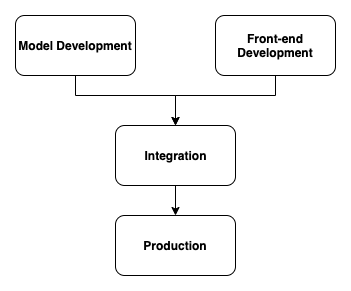

The diagram above was exported from draw.io. Its source (the exported page's mxGraphModel, read from the mxfile embedded in the PNG):
<mxGraphModel dx="932" dy="631" grid="1" gridSize="10" guides="1" tooltips="1" connect="1" arrows="1" fold="1" page="1" pageScale="1" pageWidth="850" pageHeight="1100" math="0" shadow="0">
  <root>
    <mxCell id="0" />
    <mxCell id="1" parent="0" />
    <mxCell id="bLyo8gOueFsqArXYEHe0-5" style="edgeStyle=orthogonalEdgeStyle;rounded=0;orthogonalLoop=1;jettySize=auto;html=1;" edge="1" parent="1" source="bLyo8gOueFsqArXYEHe0-1" target="bLyo8gOueFsqArXYEHe0-3">
      <mxGeometry relative="1" as="geometry">
        <Array as="points">
          <mxPoint x="140" y="210" />
          <mxPoint x="240" y="210" />
        </Array>
      </mxGeometry>
    </mxCell>
    <mxCell id="bLyo8gOueFsqArXYEHe0-1" value="Model Development" style="rounded=1;whiteSpace=wrap;html=1;fontStyle=1" vertex="1" parent="1">
      <mxGeometry x="80" y="130" width="120" height="60" as="geometry" />
    </mxCell>
    <mxCell id="bLyo8gOueFsqArXYEHe0-6" style="edgeStyle=orthogonalEdgeStyle;rounded=0;orthogonalLoop=1;jettySize=auto;html=1;" edge="1" parent="1" source="bLyo8gOueFsqArXYEHe0-2" target="bLyo8gOueFsqArXYEHe0-3">
      <mxGeometry relative="1" as="geometry">
        <Array as="points">
          <mxPoint x="340" y="210" />
          <mxPoint x="240" y="210" />
        </Array>
      </mxGeometry>
    </mxCell>
    <mxCell id="bLyo8gOueFsqArXYEHe0-2" value="Front-end Development" style="rounded=1;whiteSpace=wrap;html=1;fontStyle=1" vertex="1" parent="1">
      <mxGeometry x="280" y="130" width="120" height="60" as="geometry" />
    </mxCell>
    <mxCell id="bLyo8gOueFsqArXYEHe0-7" style="edgeStyle=orthogonalEdgeStyle;rounded=0;orthogonalLoop=1;jettySize=auto;html=1;entryX=0.5;entryY=0;entryDx=0;entryDy=0;" edge="1" parent="1" source="bLyo8gOueFsqArXYEHe0-3" target="bLyo8gOueFsqArXYEHe0-4">
      <mxGeometry relative="1" as="geometry" />
    </mxCell>
    <mxCell id="bLyo8gOueFsqArXYEHe0-3" value="Integration" style="rounded=1;whiteSpace=wrap;html=1;fontStyle=1" vertex="1" parent="1">
      <mxGeometry x="180" y="240" width="120" height="60" as="geometry" />
    </mxCell>
    <mxCell id="bLyo8gOueFsqArXYEHe0-4" value="Production" style="rounded=1;whiteSpace=wrap;html=1;fontStyle=1" vertex="1" parent="1">
      <mxGeometry x="180" y="330" width="120" height="60" as="geometry" />
    </mxCell>
  </root>
</mxGraphModel>